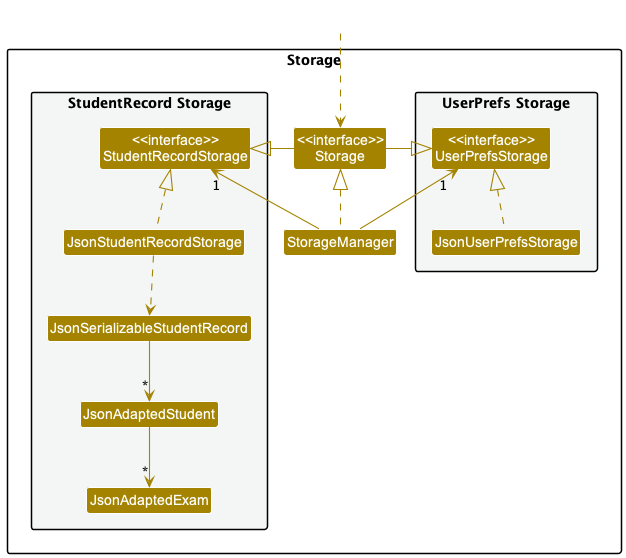

The diagram above was rendered by PlantUML. Its source (embedded in the PNG):
@startuml
!include style.puml
skinparam arrowThickness 1.1
skinparam arrowColor STORAGE_COLOR
skinparam classBackgroundColor STORAGE_COLOR

package Storage{

package "UserPrefs Storage" #F4F6F6{
Class "<<interface>>\nUserPrefsStorage" as UserPrefsStorage
Class JsonUserPrefsStorage
}

Class "<<interface>>\nStorage" as Storage
Class StorageManager

package "StudentRecord Storage" #F4F6F6{
Class "<<interface>>\nStudentRecordStorage" as StudentRecordStorage
Class JsonStudentRecordStorage
Class JsonSerializableStudentRecord
Class JsonAdaptedStudent
Class JsonAdaptedExam
}

}

Class HiddenOutside #FFFFFF
HiddenOutside ..> Storage

StorageManager .up.|> Storage
StorageManager -up-> "1" UserPrefsStorage
StorageManager -up-> "1" StudentRecordStorage

Storage -left-|> UserPrefsStorage
Storage -right-|> StudentRecordStorage

JsonUserPrefsStorage .up.|> UserPrefsStorage
JsonStudentRecordStorage .up.|> StudentRecordStorage
JsonStudentRecordStorage ..> JsonSerializableStudentRecord
JsonSerializableStudentRecord --> "*" JsonAdaptedStudent
JsonAdaptedStudent --> "*" JsonAdaptedExam

@enduml